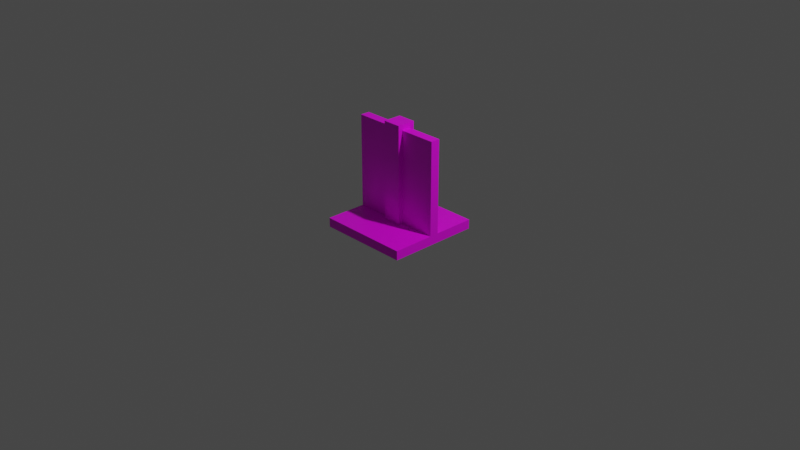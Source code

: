 # Source: tiles.blend  (saved by Blender 2.80.57; exported with 4.5.12 LTS)
import bpy
from mathutils import Matrix  # noqa: F401  (used for matrix-valued properties, if any)

bpy.ops.wm.read_factory_settings(use_empty=True)
scene = bpy.context.scene
scene.name = 'Scene'

# ---- collections
col_collection = bpy.data.collections.new('Collection'); scene.collection.children.link(col_collection)

# ---- images (referenced by path relative to the original .blend; pixels are not part of the script)
import os
ASSET_DIR = os.environ.get("B2B_ASSET_DIR", "")  # directory of the original .blend (textures are referenced by path, not embedded)
HERE = os.path.dirname(os.path.abspath(__file__))  # packed textures are extracted next to this script under _unpacked/

def load_image(name, relpath, width, height, colorspace="sRGB"):
    """Load a texture the original file referenced (path relative to the .blend, or extracted next to this script)."""
    p = next((c for c in (os.path.join(HERE, relpath), os.path.join(ASSET_DIR, relpath)) if relpath and os.path.exists(c)), "")
    if p:
        img = bpy.data.images.load(p, check_existing=True)
        img.name = name
    else:  # same state as the original file: an image datablock whose file is absent (Cycles renders it pink)
        img = bpy.data.images.new(name, width, height)
        img.source = "FILE"
        img.filepath = "//" + (relpath or name)
    img.colorspace_settings.name = colorspace
    return img
img_wood_png = load_image('wood.png', 'wood.png', 1024, 1024, 'sRGB')
img_wall_panel_png = load_image('wall_panel.png', 'wall_panel.png', 1024, 1024, 'sRGB')

# ---- materials (node trees are filled in below, after node groups)
mat_material_001 = bpy.data.materials.new('Material.001')
mat_material_001.use_transparent_shadow = False
mat_material_001.roughness = 0.25
mat_wallpanel = bpy.data.materials.new('Wallpanel')
mat_wallpanel.use_transparent_shadow = False
mat_wallpanel.roughness = 0.25
mat_material_002 = bpy.data.materials.new('Material.002')
mat_material_002.use_transparent_shadow = False
mat_material_002.roughness = 0.25

# ---- material node trees
mat_material_001.use_nodes = True; mat_material_001.node_tree.nodes.clear()
_N = mat_material_001.node_tree.nodes; _L = mat_material_001.node_tree.links
n0 = _N.new('ShaderNodeOutputMaterial'); n0.name = 'Material Output'; n0.location = (300, 300)
n1 = _N.new('ShaderNodeBsdfPrincipled'); n1.name = 'Principled BSDF'; n1.location = (10, 300)
n1.distribution = 'GGX'
n1.subsurface_method = 'BURLEY'
n1.inputs[3].default_value = 1.45
n2 = _N.new('ShaderNodeTexImage'); n2.name = 'Image Texture'; n2.location = (-280, 280)
n2.image = img_wood_png
n2.interpolation = 'Closest'
_L.new(n1.outputs[0], n0.inputs[0])
_L.new(n2.outputs[0], n1.inputs[0])
n0.is_active_output = True
mat_wallpanel.use_nodes = True; mat_wallpanel.node_tree.nodes.clear()
_N = mat_wallpanel.node_tree.nodes; _L = mat_wallpanel.node_tree.links
n0 = _N.new('ShaderNodeOutputMaterial'); n0.name = 'Material Output'; n0.location = (300, 300)
n1 = _N.new('ShaderNodeBsdfPrincipled'); n1.name = 'Principled BSDF'; n1.location = (10, 300)
n1.distribution = 'GGX'
n1.subsurface_method = 'BURLEY'
n1.inputs[3].default_value = 1.45
n2 = _N.new('ShaderNodeTexImage'); n2.name = 'Image Texture'; n2.location = (-280, 280)
n2.image = img_wall_panel_png
n2.interpolation = 'Closest'
_L.new(n1.outputs[0], n0.inputs[0])
_L.new(n2.outputs[0], n1.inputs[0])
n0.is_active_output = True
mat_material_002.use_nodes = True; mat_material_002.node_tree.nodes.clear()
_N = mat_material_002.node_tree.nodes; _L = mat_material_002.node_tree.links
n0 = _N.new('ShaderNodeOutputMaterial'); n0.name = 'Material Output'; n0.location = (300, 300)
n1 = _N.new('ShaderNodeBsdfPrincipled'); n1.name = 'Principled BSDF'; n1.location = (10, 300)
n1.distribution = 'GGX'
n1.subsurface_method = 'BURLEY'
n1.inputs[3].default_value = 1.45
n2 = _N.new('ShaderNodeTexImage'); n2.name = 'Image Texture'; n2.location = (-280, 280)
n2.image = img_wall_panel_png
n2.interpolation = 'Closest'
_L.new(n1.outputs[0], n0.inputs[0])
_L.new(n2.outputs[0], n1.inputs[0])
n0.is_active_output = True

# ---- world
world_world = bpy.data.worlds.new('World'); scene.world = world_world
world_world.use_nodes = True; world_world.node_tree.nodes.clear()
_N = world_world.node_tree.nodes; _L = world_world.node_tree.links
n0 = _N.new('ShaderNodeOutputWorld'); n0.name = 'World Output'; n0.location = (300, 300)
n1 = _N.new('ShaderNodeBackground'); n1.name = 'Background'; n1.location = (10, 300)
n1.inputs[0].default_value = (0.05088, 0.05088, 0.05088, 1.0)
_L.new(n1.outputs[0], n0.inputs[0])
n0.is_active_output = True
world_world.color = (0.05088, 0.05088, 0.05088)
world_world.use_sun_shadow = False
world_world.sun_shadow_jitter_overblur = 0.0

# ---- cameras
cam_camera = bpy.data.cameras.new('Camera')
cam_camera.clip_end = 100.0
cam_camera.ortho_scale = 7.314
cam_camera.dof.focus_distance = 0.0
cam_camera.dof.aperture_fstop = 128.0

# ---- lights
light_light = bpy.data.lights.new('Light', 'POINT')
light_light.transmission_factor = 0.0
light_light.cutoff_distance = 30.0
light_light.energy = 1000.0
light_light.shadow_buffer_clip_start = 1.001
light_light.shadow_soft_size = 0.1
light_light.shadow_maximum_resolution = 0.006
light_light.use_absolute_resolution = True

# ---- meshes
me_cube = bpy.data.meshes.new('Cube')
me_cube.from_pydata([(0.5, -2.186e-08, -0.5), (0.5, -0.1, -0.5), (0.5, 2.186e-08, 0.5), (0.5, -0.1, 0.5), (-0.5, -2.186e-08, -0.5), (-0.5, -0.1, -0.5), (-0.5, 2.186e-08, 0.5), (-0.5, -0.1, 0.5)], [], [(0, 4, 6, 2), (3, 2, 6, 7), (7, 6, 4, 5), (5, 1, 3, 7), (1, 0, 2, 3), (5, 4, 0, 1)])
_uv = me_cube.uv_layers.new(name='UVMap')
_uv.uv.foreach_set('vector', [9.998e-05, 0.0001003, 0.9999, 9.998e-05, 0.9999, 0.9999, 0.0001001, 0.9999, 0.002953, 0.07898, 0.002953, 0.0625, 0.997, 0.0625, 0.997, 0.07898, 0.077, 0.09243, 0.077, 0.1875, 0.048, 0.1875, 0.048, 0.09243, 0.375, 0.75, 0.625, 0.75, 0.625, 1.0, 0.375, 1.0, 0.048, 0.2826, 0.048, 0.1875, 0.077, 0.1875, 0.077, 0.2826, 0.997, 0.04602, 0.997, 0.0625, 0.002953, 0.0625, 0.002953, 0.04602])
me_cube.materials.append(mat_material_001)
me_cube.use_remesh_preserve_volume = False
me_cube.use_remesh_preserve_attributes = False
me_cube.use_mirror_vertex_groups = False
me_cube.update()
me_cube_001 = bpy.data.meshes.new('Cube.001')
me_cube_001.from_pydata([(-0.5, 1.336e-08, 0.05), (-0.5, 1.0, 0.05), (-0.5, 8.99e-09, -0.05), (-0.5, 1.0, -0.05), (0.5, 1.336e-08, 0.05), (0.5, 1.0, 0.05), (0.5, 8.99e-09, -0.05), (0.5, 1.0, -0.05)], [], [(0, 1, 3, 2), (2, 3, 7, 6), (6, 7, 5, 4), (4, 5, 1, 0), (2, 6, 4, 0), (7, 3, 1, 5)])
_uv = me_cube_001.uv_layers.new(name='UVMap')
_uv.uv.foreach_set('vector', [0.02128, 0.0001, 0.02128, 0.9999, -0.02128, 0.9999, -0.02128, 9.996e-05, 0.0, 0.0, 0.0, 1.0, 1.0, 1.0, 1.0, 0.0, -0.0624, -0.0001001, -0.0624, 1.0, -9.996e-05, 1.0, -9.996e-05, -9.996e-05, 1.0, 0.0, 1.0, 1.0, 0.0, 1.0, 0.0, 0.0, 0.125, 0.5, 0.375, 0.5, 0.375, 0.75, 0.125, 0.75, 0.625, 0.1875, 0.875, 0.1875, 0.875, 0.25, 0.625, 0.25])
me_cube_001.materials.append(mat_wallpanel)
me_cube_001.use_remesh_preserve_volume = False
me_cube_001.use_remesh_preserve_attributes = False
me_cube_001.use_mirror_vertex_groups = False
me_cube_001.update()
me_cube_002 = bpy.data.meshes.new('Cube.002')
me_cube_002.from_pydata([(-0.1, 4.371e-09, 0.1), (-0.1, 1.0, 0.1), (-0.1, -4.371e-09, -0.1), (-0.1, 1.0, -0.1), (0.1, 4.371e-09, 0.1), (0.1, 1.0, 0.1), (0.1, -4.371e-09, -0.1), (0.1, 1.0, -0.1), (-0.1, 1.059, 0.1), (-0.1, 1.059, -0.1), (0.1, 1.059, -0.1), (0.1, 1.059, 0.1)], [], [(0, 1, 3, 2), (2, 3, 7, 6), (6, 7, 5, 4), (4, 5, 1, 0), (2, 6, 4, 0), (5, 7, 10, 11), (10, 9, 8, 11), (3, 1, 8, 9), (1, 5, 11, 8), (7, 3, 9, 10)])
_uv = me_cube_002.uv_layers.new(name='UVMap')
_uv.uv.foreach_set('vector', [0.4526, 0.0, 0.4526, 1.0, 0.5161, 1.0, 0.5161, 0.0, 0.4526, 0.0, 0.4526, 1.0, 0.5161, 1.0, 0.5161, 0.0, 0.5161, 0.0, 0.5161, 1.0, 0.4526, 1.0, 0.4526, 0.0, 0.5161, 0.0, 0.5161, 1.0, 0.4526, 1.0, 0.4526, 0.0, 0.4526, 1.0, 0.5161, 1.0, 0.5161, 0.0, 0.4526, 0.0, 0.6883, 0.2244, 0.757, 0.2244, 0.757, 0.2834, 0.6883, 0.2834, 0.7661, 0.2995, 0.7026, 0.2995, 0.7026, 0.2083, 0.7661, 0.2083, 0.757, 0.2244, 0.6883, 0.2244, 0.6883, 0.2834, 0.757, 0.2834, 0.6883, 0.2244, 0.757, 0.2244, 0.757, 0.2834, 0.6883, 0.2834, 0.757, 0.2244, 0.6883, 0.2244, 0.6883, 0.2834, 0.757, 0.2834])
me_cube_002.materials.append(mat_material_002)
me_cube_002.use_remesh_preserve_volume = False
me_cube_002.use_remesh_preserve_attributes = False
me_cube_002.use_mirror_vertex_groups = False
me_cube_002.update()

# ---- objects
ob_cube = bpy.data.objects.new('Cube', me_cube)
ob_light = bpy.data.objects.new('Light', light_light)
ob_camera = bpy.data.objects.new('Camera', cam_camera)
ob_cube_001 = bpy.data.objects.new('Cube.001', me_cube_001)
ob_cube_002 = bpy.data.objects.new('Cube.002', me_cube_002)

# ---- transforms, parenting, visibility, modifiers, constraints
ob_cube.location = (0.0, 0.0, 0.0)
ob_cube.rotation_euler = (1.571, 0.0, 0.0)
ob_cube.lock_rotations_4d = False
ob_cube.empty_display_type = 'ARROWS'
ob_cube.lineart.crease_threshold = 0.0
ob_light.location = (4.076, 1.005, 5.904)
ob_light.rotation_euler = (0.6503, 0.05522, 1.866)
ob_light.lock_rotations_4d = False
ob_light.empty_display_type = 'ARROWS'
ob_light.color = (0.0, 0.0, 0.0, 0.0)
ob_light.lineart.crease_threshold = 0.0
ob_camera.location = (7.359, -6.926, 4.958)
ob_camera.rotation_euler = (1.109, 0.0, 0.8149)
ob_camera.lock_rotations_4d = False
ob_camera.empty_display_type = 'ARROWS'
ob_camera.color = (0.0, 0.0, 0.0, 0.0)
ob_camera.display_type = 'WIRE'
ob_camera.lineart.crease_threshold = 0.0
ob_cube_001.location = (0.0, 0.0, 0.0)
ob_cube_001.rotation_euler = (1.571, 0.0, 0.0)
ob_cube_001.lineart.crease_threshold = 0.0
ob_cube_002.location = (0.0, 0.0, 0.0)
ob_cube_002.rotation_euler = (1.571, 0.0, 0.0)
ob_cube_002.lineart.crease_threshold = 0.0

# ---- collection membership
col_collection.objects.link(ob_cube)
col_collection.objects.link(ob_light)
col_collection.objects.link(ob_camera)
col_collection.objects.link(ob_cube_001)
col_collection.objects.link(ob_cube_002)

# ---- scene / render settings (as saved in the file)
scene.camera = ob_camera
scene.frame_start = 1; scene.frame_end = 250; scene.frame_set(1)
scene.render.engine = 'BLENDER_EEVEE_NEXT'
scene.cycles.use_denoising = False
scene.cycles.samples = 128
scene.cycles.sampling_pattern = 'TABULATED_SOBOL'
scene.cycles.use_adaptive_sampling = False
scene.cycles.use_light_tree = False
scene.view_settings.view_transform = 'Filmic'
bpy.context.view_layer.update()
